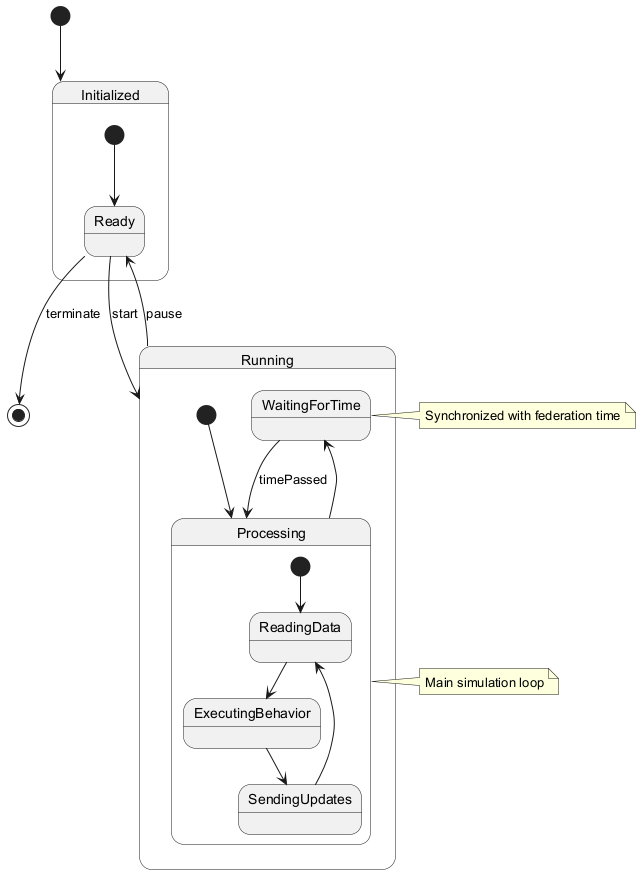

The diagram above was rendered by PlantUML. Its source (embedded in the PNG):
@startuml
[*] --> Initialized

state Initialized {
  [*] --> Ready
}

state Running {
  [*] --> Processing
  Processing --> WaitingForTime
  WaitingForTime --> Processing : timePassed
  
  state Processing {
    [*] --> ReadingData
    ReadingData --> ExecutingBehavior
    ExecutingBehavior --> SendingUpdates
    SendingUpdates --> ReadingData
  }
}

Ready --> Running : start
Running --> Ready : pause
Ready --> [*] : terminate

note right of WaitingForTime
  Synchronized with federation time
endnote

note right of Processing
  Main simulation loop
endnote
@enduml